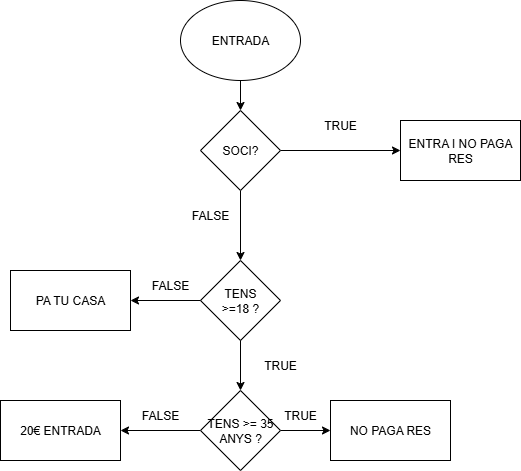

The diagram above was exported from draw.io. Its source (the exported page's mxGraphModel, read from the mxfile embedded in the PNG):
<mxGraphModel dx="1034" dy="570" grid="1" gridSize="10" guides="1" tooltips="1" connect="1" arrows="1" fold="1" page="1" pageScale="1" pageWidth="827" pageHeight="1169" math="0" shadow="0">
  <root>
    <mxCell id="0" />
    <mxCell id="1" parent="0" />
    <mxCell id="M3IrXqqtgwrEKVVqMWn3-1" value="ENTRADA" style="ellipse;whiteSpace=wrap;html=1;" vertex="1" parent="1">
      <mxGeometry x="440" y="40" width="120" height="80" as="geometry" />
    </mxCell>
    <mxCell id="M3IrXqqtgwrEKVVqMWn3-2" value="" style="endArrow=classic;html=1;rounded=0;exitX=0.5;exitY=1;exitDx=0;exitDy=0;" edge="1" parent="1" source="M3IrXqqtgwrEKVVqMWn3-26">
      <mxGeometry width="50" height="50" relative="1" as="geometry">
        <mxPoint x="500" y="240" as="sourcePoint" />
        <mxPoint x="500" y="300" as="targetPoint" />
      </mxGeometry>
    </mxCell>
    <mxCell id="M3IrXqqtgwrEKVVqMWn3-3" value="" style="rhombus;whiteSpace=wrap;html=1;" vertex="1" parent="1">
      <mxGeometry x="460" y="300" width="80" height="80" as="geometry" />
    </mxCell>
    <mxCell id="M3IrXqqtgwrEKVVqMWn3-6" value="FALSE" style="text;html=1;align=center;verticalAlign=middle;whiteSpace=wrap;rounded=0;" vertex="1" parent="1">
      <mxGeometry x="440" y="240" width="60" height="30" as="geometry" />
    </mxCell>
    <mxCell id="M3IrXqqtgwrEKVVqMWn3-7" value="TENS &amp;gt;=18 ?" style="text;html=1;align=center;verticalAlign=middle;whiteSpace=wrap;rounded=0;" vertex="1" parent="1">
      <mxGeometry x="470" y="325" width="60" height="30" as="geometry" />
    </mxCell>
    <mxCell id="M3IrXqqtgwrEKVVqMWn3-8" value="PA TU CASA" style="rounded=0;whiteSpace=wrap;html=1;" vertex="1" parent="1">
      <mxGeometry x="270" y="310" width="120" height="60" as="geometry" />
    </mxCell>
    <mxCell id="M3IrXqqtgwrEKVVqMWn3-9" value="" style="endArrow=classic;html=1;rounded=0;exitX=0;exitY=0.5;exitDx=0;exitDy=0;entryX=1;entryY=0.5;entryDx=0;entryDy=0;" edge="1" parent="1" source="M3IrXqqtgwrEKVVqMWn3-3" target="M3IrXqqtgwrEKVVqMWn3-8">
      <mxGeometry width="50" height="50" relative="1" as="geometry">
        <mxPoint x="660" y="750" as="sourcePoint" />
        <mxPoint x="670" y="750" as="targetPoint" />
      </mxGeometry>
    </mxCell>
    <mxCell id="M3IrXqqtgwrEKVVqMWn3-14" value="" style="endArrow=classic;html=1;rounded=0;exitX=1;exitY=0.5;exitDx=0;exitDy=0;entryX=0;entryY=0.5;entryDx=0;entryDy=0;" edge="1" parent="1" source="M3IrXqqtgwrEKVVqMWn3-28" target="M3IrXqqtgwrEKVVqMWn3-23">
      <mxGeometry width="50" height="50" relative="1" as="geometry">
        <mxPoint x="650" y="380" as="sourcePoint" />
        <mxPoint x="580" y="470" as="targetPoint" />
      </mxGeometry>
    </mxCell>
    <mxCell id="M3IrXqqtgwrEKVVqMWn3-15" value="" style="endArrow=classic;html=1;rounded=0;exitX=0;exitY=0.5;exitDx=0;exitDy=0;" edge="1" parent="1">
      <mxGeometry width="50" height="50" relative="1" as="geometry">
        <mxPoint x="460" y="470" as="sourcePoint" />
        <mxPoint x="380" y="470" as="targetPoint" />
      </mxGeometry>
    </mxCell>
    <mxCell id="M3IrXqqtgwrEKVVqMWn3-16" value="" style="endArrow=classic;html=1;rounded=0;exitX=0.5;exitY=1;exitDx=0;exitDy=0;entryX=0.5;entryY=0;entryDx=0;entryDy=0;" edge="1" parent="1" source="M3IrXqqtgwrEKVVqMWn3-1">
      <mxGeometry width="50" height="50" relative="1" as="geometry">
        <mxPoint x="510" y="130" as="sourcePoint" />
        <mxPoint x="500" y="150" as="targetPoint" />
      </mxGeometry>
    </mxCell>
    <mxCell id="M3IrXqqtgwrEKVVqMWn3-18" value="TRUE" style="text;html=1;align=center;verticalAlign=middle;whiteSpace=wrap;rounded=0;" vertex="1" parent="1">
      <mxGeometry x="570" y="150" width="60" height="30" as="geometry" />
    </mxCell>
    <mxCell id="M3IrXqqtgwrEKVVqMWn3-19" value="FALSE" style="text;html=1;align=center;verticalAlign=middle;whiteSpace=wrap;rounded=0;" vertex="1" parent="1">
      <mxGeometry x="400" y="310" width="60" height="30" as="geometry" />
    </mxCell>
    <mxCell id="M3IrXqqtgwrEKVVqMWn3-20" value="" style="endArrow=classic;html=1;rounded=0;exitX=1;exitY=0.5;exitDx=0;exitDy=0;" edge="1" parent="1" source="M3IrXqqtgwrEKVVqMWn3-26">
      <mxGeometry width="50" height="50" relative="1" as="geometry">
        <mxPoint x="560" y="180" as="sourcePoint" />
        <mxPoint x="660" y="190" as="targetPoint" />
      </mxGeometry>
    </mxCell>
    <mxCell id="M3IrXqqtgwrEKVVqMWn3-21" value="ENTRA I NO PAGA RES" style="rounded=0;whiteSpace=wrap;html=1;" vertex="1" parent="1">
      <mxGeometry x="660" y="160" width="120" height="60" as="geometry" />
    </mxCell>
    <mxCell id="M3IrXqqtgwrEKVVqMWn3-22" value="TRUE" style="text;html=1;align=center;verticalAlign=middle;whiteSpace=wrap;rounded=0;" vertex="1" parent="1">
      <mxGeometry x="530" y="440" width="60" height="30" as="geometry" />
    </mxCell>
    <mxCell id="M3IrXqqtgwrEKVVqMWn3-23" value="NO PAGA RES" style="rounded=0;whiteSpace=wrap;html=1;" vertex="1" parent="1">
      <mxGeometry x="590" y="440" width="120" height="60" as="geometry" />
    </mxCell>
    <mxCell id="M3IrXqqtgwrEKVVqMWn3-24" value="20€ ENTRADA" style="rounded=0;whiteSpace=wrap;html=1;" vertex="1" parent="1">
      <mxGeometry x="260" y="440" width="120" height="60" as="geometry" />
    </mxCell>
    <mxCell id="M3IrXqqtgwrEKVVqMWn3-25" value="FALSE" style="text;html=1;align=center;verticalAlign=middle;whiteSpace=wrap;rounded=0;" vertex="1" parent="1">
      <mxGeometry x="390" y="440" width="60" height="30" as="geometry" />
    </mxCell>
    <mxCell id="M3IrXqqtgwrEKVVqMWn3-26" value="SOCI?" style="rhombus;whiteSpace=wrap;html=1;" vertex="1" parent="1">
      <mxGeometry x="460" y="150" width="80" height="80" as="geometry" />
    </mxCell>
    <mxCell id="M3IrXqqtgwrEKVVqMWn3-28" value="TENS &amp;gt;= 35 ANYS ?" style="rhombus;whiteSpace=wrap;html=1;" vertex="1" parent="1">
      <mxGeometry x="460" y="430" width="80" height="80" as="geometry" />
    </mxCell>
    <mxCell id="M3IrXqqtgwrEKVVqMWn3-29" value="" style="endArrow=classic;html=1;rounded=0;exitX=0.5;exitY=1;exitDx=0;exitDy=0;entryX=0.5;entryY=0;entryDx=0;entryDy=0;" edge="1" parent="1" source="M3IrXqqtgwrEKVVqMWn3-3" target="M3IrXqqtgwrEKVVqMWn3-28">
      <mxGeometry width="50" height="50" relative="1" as="geometry">
        <mxPoint x="390" y="560" as="sourcePoint" />
        <mxPoint x="440" y="510" as="targetPoint" />
      </mxGeometry>
    </mxCell>
    <mxCell id="M3IrXqqtgwrEKVVqMWn3-30" value="TRUE" style="text;html=1;align=center;verticalAlign=middle;whiteSpace=wrap;rounded=0;" vertex="1" parent="1">
      <mxGeometry x="510" y="390" width="60" height="30" as="geometry" />
    </mxCell>
  </root>
</mxGraphModel>